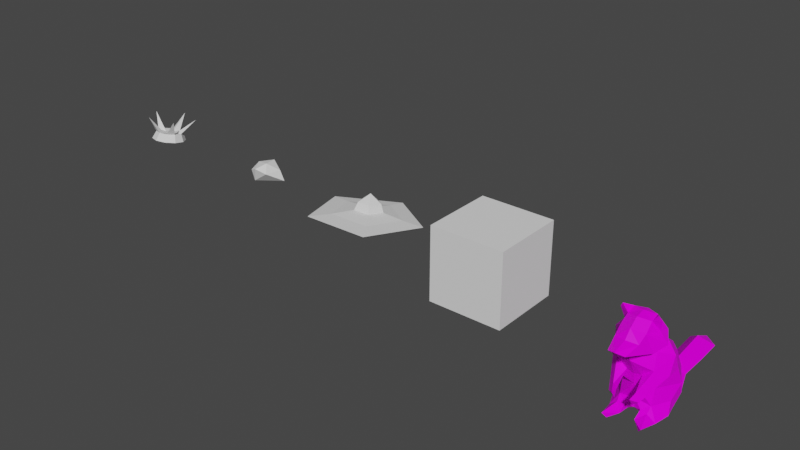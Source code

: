 # Source: hats.blend  (saved by Blender 2.82.7; exported with 4.5.12 LTS)
import bpy
from mathutils import Matrix  # noqa: F401  (used for matrix-valued properties, if any)

bpy.ops.wm.read_factory_settings(use_empty=True)
scene = bpy.context.scene
scene.name = 'Scene'

# ---- collections
col_collection = bpy.data.collections.new('Collection'); scene.collection.children.link(col_collection)

# ---- images (referenced by path relative to the original .blend; pixels are not part of the script)
import os
ASSET_DIR = os.environ.get("B2B_ASSET_DIR", "")  # directory of the original .blend (textures are referenced by path, not embedded)
HERE = os.path.dirname(os.path.abspath(__file__))  # packed textures are extracted next to this script under _unpacked/

def load_image(name, relpath, width, height, colorspace="sRGB"):
    """Load a texture the original file referenced (path relative to the .blend, or extracted next to this script)."""
    p = next((c for c in (os.path.join(HERE, relpath), os.path.join(ASSET_DIR, relpath)) if relpath and os.path.exists(c)), "")
    if p:
        img = bpy.data.images.load(p, check_existing=True)
        img.name = name
    else:  # same state as the original file: an image datablock whose file is absent (Cycles renders it pink)
        img = bpy.data.images.new(name, width, height)
        img.source = "FILE"
        img.filepath = "//" + (relpath or name)
    img.colorspace_settings.name = colorspace
    return img
img_tex_raccoon = load_image('tex_raccoon', 'tex_raccoon.png', 1024, 1024, 'sRGB')

# ---- materials (node trees are filled in below, after node groups)
mat_material = bpy.data.materials.new('Material')
mat_material.alpha_threshold = 0.0
mat_material.use_transparent_shadow = False
mat_material.line_color = (0.0, 0.0, 0.0, 1.0)

# ---- material node trees
mat_material.use_nodes = True; mat_material.node_tree.nodes.clear()
_N = mat_material.node_tree.nodes; _L = mat_material.node_tree.links
n0 = _N.new('ShaderNodeOutputMaterial'); n0.name = 'Material Output'; n0.location = (300, 300)
n1 = _N.new('ShaderNodeBsdfPrincipled'); n1.name = 'Principled BSDF'; n1.location = (10, 300)
n1.distribution = 'GGX'
n1.subsurface_method = 'BURLEY'
n1.inputs[2].default_value = 0.4
n1.inputs[3].default_value = 1.45
n1.inputs[13].default_value = 0.07273
n1.inputs[27].default_value = (0.0, 0.0, 0.0, 1.0)
n1.inputs[28].default_value = 1.0
n2 = _N.new('ShaderNodeTexImage'); n2.name = 'Image Texture'; n2.location = (-354, 235)
n2.image = img_tex_raccoon
_L.new(n1.outputs[0], n0.inputs[0])
_L.new(n2.outputs[0], n1.inputs[0])
n0.is_active_output = True

# ---- world
world_world = bpy.data.worlds.new('World'); scene.world = world_world
world_world.use_nodes = True; world_world.node_tree.nodes.clear()
_N = world_world.node_tree.nodes; _L = world_world.node_tree.links
n0 = _N.new('ShaderNodeOutputWorld'); n0.name = 'World Output'; n0.location = (300, 300)
n1 = _N.new('ShaderNodeBackground'); n1.name = 'Background'; n1.location = (10, 300)
n1.inputs[0].default_value = (0.05088, 0.05088, 0.05088, 1.0)
_L.new(n1.outputs[0], n0.inputs[0])
n0.is_active_output = True
world_world.color = (0.05088, 0.05088, 0.05088)
world_world.use_sun_shadow = False
world_world.sun_shadow_jitter_overblur = 0.0

# ---- meshes
me_cube = bpy.data.meshes.new('Cube')
me_cube.from_pydata([(0.4824, -0.06892, 2.117), (0.5165, 0.2335, 1.676), (0.5576, -0.3238, 2.253), (0.4776, -1.203, 1.174), (0.82, -1.116, 2.648), (0.9291, -0.47, 1.569), (0.896, -0.7001, 2.13), (0.0, 0.3375, 1.648), (0.5892, -0.6535, 2.534), (0.8998, -0.9458, 1.552), (0.0, 0.03504, 2.088), (0.0, -1.322, 1.454), (0.0, -1.674, 2.064), (0.5822, -1.298, 1.759), (0.5218, -1.116, 2.3), (0.0, -1.838, 2.386), (0.6067, -1.505, 2.464), (0.3978, -1.676, 3.097), (0.2686, -2.524, 2.734), (0.0, -2.389, 2.551), (0.3725, -1.996, 2.892), (0.0, -1.857, 3.218), (0.0, -2.103, 2.952), (0.0, -2.648, 2.822), (0.0, -1.545, 3.442), (0.3725, -1.354, 3.344), (0.3725, -1.036, 3.42), (0.5892, -0.741, 2.901), (0.5575, -1.143, 2.998), (0.0, -1.184, 3.488), (0.0, -0.8886, 3.409), (0.0, -0.6588, 2.95), (0.0, -0.4488, 2.503), (0.5487, -1.38, 3.597), (0.6476, -1.286, 3.414), (0.5822, -1.596, 1.075), (0.3564, -1.602, 0.8931), (0.3564, -1.824, 1.212), (0.0, -1.244, 1.065), (0.2467, -1.297, 1.496), (0.5155, -0.9388, 0.9624), (0.0, -1.065, 0.4683), (0.5105, -1.033, 0.3832), (0.8339, -0.4848, 0.4178), (0.9651, -0.1879, 0.9479), (0.0, 0.4912, 1.154), (0.0, 0.5558, 0.4989), (0.9229, -0.01296, 0.5234), (0.6371, 0.389, 1.1), (0.6794, 0.4767, 0.4706), (0.4799, -1.198, 0.1941), (0.628, -1.819, 0.06753), (0.9032, -0.6745, 0.03373), (0.5186, -1.707, -0.1064), (0.2376, -1.46, 0.03772), (0.0, -0.4001, -0.002028), (0.2304, -0.9933, -0.0187), (0.7478, -1.137, -0.05497), (0.8112, -0.228, 0.03413), (0.0, 0.1384, -0.02607), (0.696, 0.4503, 0.04835), (0.0, 0.526, 0.007758), (0.0, 1.085, 0.3964), (0.3762, 1.418, 0.1338), (0.0, 0.9806, -0.03275), (0.0, 1.66, 0.5393), (0.0, 1.657, -0.03567), (0.4223, 2.402, 0.1994), (0.0, 2.838, 0.661), (0.0, 2.936, -0.009876), (0.4231, 3.274, 0.2458), (0.0, 3.562, 0.2956), (0.482, -1.806, 0.9326), (0.2821, -1.812, 0.7719), (0.2821, -2.008, 1.054), (0.0, -1.065, 0.1437), (0.2525, -1.17, 0.231), (0.4984, -0.6679, -0.0187), (0.3975, -0.02483, -0.024)], [], [(8, 4, 14), (35, 9, 13), (13, 12, 39), (6, 13, 9), (1, 5, 44), (10, 1, 7), (28, 4, 27), (2, 5, 0), (9, 35, 3), (27, 4, 8), (9, 5, 6), (27, 26, 28), (12, 14, 15), (15, 14, 16), (14, 4, 16), (16, 4, 17), (16, 19, 15), (18, 19, 16), (18, 16, 20), (17, 20, 16), (20, 17, 21), (21, 22, 20), (18, 23, 19), (22, 23, 20), (18, 20, 23), (21, 17, 24), (25, 24, 17), (28, 17, 4), (17, 28, 25), (24, 25, 29), (26, 29, 25), (10, 32, 0), (0, 32, 2), (14, 6, 8), (6, 2, 8), (32, 8, 2), (8, 32, 27), (32, 31, 27), (27, 31, 26), (31, 30, 26), (26, 30, 29), (28, 34, 25), (34, 33, 25), (33, 34, 26), (28, 26, 34), (25, 33, 26), (13, 14, 12), (1, 0, 5), (10, 0, 1), (2, 6, 5), (6, 14, 13), (3, 35, 36), (37, 72, 35), (35, 13, 37), (12, 11, 39), (39, 37, 13), (37, 39, 36), (36, 39, 3), (38, 39, 11), (39, 38, 3), (3, 40, 9), (38, 40, 3), (40, 38, 42), (38, 41, 42), (42, 43, 40), (43, 44, 40), (40, 44, 5), (5, 9, 40), (44, 43, 47), (47, 48, 44), (48, 47, 49), (48, 49, 45), (45, 49, 46), (45, 7, 48), (7, 1, 48), (48, 1, 44), (50, 76, 54), (56, 54, 76), (50, 54, 51), (57, 50, 51), (51, 53, 57), (50, 57, 42), (42, 57, 52), (43, 42, 52), (53, 51, 54), (57, 53, 54), (54, 56, 57), (49, 60, 46), (49, 47, 60), (47, 43, 58), (52, 58, 43), (47, 58, 60), (78, 77, 55), (77, 78, 58), (58, 52, 77), (60, 59, 61), (60, 62, 46), (63, 62, 60), (61, 64, 60), (63, 60, 64), (62, 63, 65), (64, 66, 63), (65, 63, 67), (67, 68, 65), (66, 67, 63), (69, 67, 66), (68, 67, 70), (67, 69, 70), (70, 69, 71), (70, 71, 68), (73, 72, 74), (36, 72, 73), (36, 74, 37), (37, 74, 72), (36, 35, 72), (36, 73, 74), (56, 75, 55), (56, 76, 75), (50, 42, 76), (42, 41, 76), (75, 76, 41), (57, 56, 77), (57, 77, 52), (58, 78, 60), (55, 77, 56), (60, 78, 59), (55, 59, 78)])
_uv = me_cube.uv_layers.new(name='UVMap')
_uv.uv.foreach_set('vector', [0.3586, 0.7964, 0.2896, 0.8213, 0.2798, 0.7577, 0.2661, 0.6119, 0.3232, 0.646, 0.27, 0.666, 0.27, 0.666, 0.1566, 0.7056, 0.2395, 0.6227, 0.3555, 0.7204, 0.27, 0.666, 0.3232, 0.646, 0.5091, 0.6727, 0.3888, 0.645, 0.4281, 0.5566, 0.5285, 0.7841, 0.5091, 0.6727, 0.5925, 0.71, 0.2942, 0.8755, 0.2896, 0.8213, 0.3409, 0.8496, 0.4185, 0.7572, 0.3888, 0.645, 0.4616, 0.7394, 0.3232, 0.646, 0.2661, 0.6119, 0.2749, 0.5976, 0.3409, 0.8496, 0.2896, 0.8213, 0.3586, 0.7964, 0.3232, 0.646, 0.3888, 0.645, 0.3555, 0.7204, 0.3409, 0.8496, 0.3255, 0.9252, 0.2942, 0.8755, 0.1566, 0.7056, 0.2798, 0.7577, 0.1212, 0.765, 0.1212, 0.765, 0.2798, 0.7577, 0.2303, 0.8076, 0.2798, 0.7577, 0.2896, 0.8213, 0.2303, 0.8076, 0.2303, 0.8076, 0.2896, 0.8213, 0.2282, 0.9084, 0.2303, 0.8076, 0.0438, 0.8493, 0.1212, 0.765, 0.07362, 0.9014, 0.0438, 0.8493, 0.2303, 0.8076, 0.07362, 0.9014, 0.2303, 0.8076, 0.1692, 0.899, 0.2282, 0.9084, 0.1692, 0.899, 0.2303, 0.8076, 0.1692, 0.899, 0.2282, 0.9084, 0.2045, 0.9752, 0.2045, 0.9752, 0.1391, 0.9618, 0.1692, 0.899, 0.07362, 0.9014, 0.02709, 0.9335, 0.0438, 0.8493, 0.1391, 0.9618, 0.02709, 0.9335, 0.1692, 0.899, 0.07362, 0.9014, 0.1692, 0.899, 0.02709, 0.9335, 0.2045, 0.9752, 0.2282, 0.9084, 0.2649, 0.9769, 0.274, 0.9289, 0.2649, 0.9769, 0.2282, 0.9084, 0.2942, 0.8755, 0.2282, 0.9084, 0.2896, 0.8213, 0.2282, 0.9084, 0.2942, 0.8755, 0.274, 0.9289, 0.2649, 0.9769, 0.274, 0.9289, 0.3136, 0.9645, 0.3255, 0.9252, 0.3136, 0.9645, 0.274, 0.9289, 0.5285, 0.7841, 0.4452, 0.85, 0.4616, 0.7394, 0.4616, 0.7394, 0.4452, 0.85, 0.4185, 0.7572, 0.2798, 0.7577, 0.3555, 0.7204, 0.3586, 0.7964, 0.3555, 0.7204, 0.4185, 0.7572, 0.3586, 0.7964, 0.4452, 0.85, 0.3586, 0.7964, 0.4185, 0.7572, 0.3586, 0.7964, 0.4452, 0.85, 0.3409, 0.8496, 0.4452, 0.85, 0.3977, 0.9004, 0.3409, 0.8496, 0.3409, 0.8496, 0.3977, 0.9004, 0.3255, 0.9252, 0.3977, 0.9004, 0.3497, 0.9469, 0.3255, 0.9252, 0.3255, 0.9252, 0.3497, 0.9469, 0.3136, 0.9645, 0.2942, 0.8755, 0.3032, 0.9066, 0.274, 0.9289, 0.3032, 0.9066, 0.3059, 0.9161, 0.274, 0.9289, 0.3059, 0.9161, 0.3032, 0.9066, 0.3255, 0.9252, 0.2942, 0.8755, 0.3255, 0.9252, 0.3032, 0.9066, 0.274, 0.9289, 0.3059, 0.9161, 0.3255, 0.9252, 0.27, 0.666, 0.2798, 0.7577, 0.1566, 0.7056, 0.5091, 0.6727, 0.4616, 0.7394, 0.3888, 0.645, 0.5285, 0.7841, 0.4616, 0.7394, 0.5091, 0.6727, 0.4185, 0.7572, 0.3555, 0.7204, 0.3888, 0.645, 0.3555, 0.7204, 0.2798, 0.7577, 0.27, 0.666, 0.2749, 0.5976, 0.2661, 0.6119, 0.2642, 0.61, 0.2608, 0.6133, 0.2634, 0.6115, 0.2661, 0.6119, 0.2661, 0.6119, 0.27, 0.666, 0.2608, 0.6133, 0.1566, 0.7056, 0.2069, 0.6056, 0.2395, 0.6227, 0.2395, 0.6227, 0.2608, 0.6133, 0.27, 0.666, 0.2608, 0.6133, 0.2395, 0.6227, 0.2642, 0.61, 0.2642, 0.61, 0.2395, 0.6227, 0.2749, 0.5976, 0.2247, 0.5593, 0.2395, 0.6227, 0.2069, 0.6056, 0.2395, 0.6227, 0.2247, 0.5593, 0.2749, 0.5976, 0.2749, 0.5976, 0.3071, 0.5592, 0.3232, 0.646, 0.2247, 0.5593, 0.3071, 0.5592, 0.2749, 0.5976, 0.3071, 0.5592, 0.2247, 0.5593, 0.3099, 0.4809, 0.2247, 0.5593, 0.2447, 0.4703, 0.3099, 0.4809, 0.3099, 0.4809, 0.3813, 0.4861, 0.3071, 0.5592, 0.3813, 0.4861, 0.4281, 0.5566, 0.3071, 0.5592, 0.3071, 0.5592, 0.4281, 0.5566, 0.3888, 0.645, 0.3888, 0.645, 0.3232, 0.646, 0.3071, 0.5592, 0.4281, 0.5566, 0.3813, 0.4861, 0.4505, 0.493, 0.4505, 0.493, 0.5294, 0.5794, 0.4281, 0.5566, 0.5294, 0.5794, 0.4505, 0.493, 0.5364, 0.4707, 0.5294, 0.5794, 0.5364, 0.4707, 0.6405, 0.6212, 0.6405, 0.6212, 0.5364, 0.4707, 0.678, 0.4872, 0.6405, 0.6212, 0.5925, 0.71, 0.5294, 0.5794, 0.5925, 0.71, 0.5091, 0.6727, 0.5294, 0.5794, 0.5294, 0.5794, 0.5091, 0.6727, 0.4281, 0.5566, 0.3064, 0.456, 0.2903, 0.45, 0.3025, 0.4463, 0.3014, 0.4237, 0.3025, 0.4463, 0.2903, 0.45, 0.3064, 0.456, 0.3025, 0.4463, 0.3057, 0.4477, 0.3175, 0.4461, 0.3064, 0.456, 0.3057, 0.4477, 0.3057, 0.4477, 0.306, 0.4486, 0.3175, 0.4461, 0.3064, 0.456, 0.3175, 0.4461, 0.3099, 0.4809, 0.3099, 0.4809, 0.3175, 0.4461, 0.355, 0.4478, 0.3813, 0.4861, 0.3099, 0.4809, 0.355, 0.4478, 0.306, 0.4486, 0.3057, 0.4477, 0.3025, 0.4463, 0.3175, 0.4461, 0.306, 0.4486, 0.3025, 0.4463, 0.3025, 0.4463, 0.3014, 0.4237, 0.3175, 0.4461, 0.5364, 0.4707, 0.5171, 0.3891, 0.678, 0.4872, 0.5364, 0.4707, 0.4505, 0.493, 0.5171, 0.3891, 0.4505, 0.493, 0.3813, 0.4861, 0.4031, 0.4288, 0.355, 0.4478, 0.4031, 0.4288, 0.3813, 0.4861, 0.4505, 0.493, 0.4031, 0.4288, 0.5171, 0.3891, 0.4116, 0.36, 0.3399, 0.4153, 0.3251, 0.3419, 0.3399, 0.4153, 0.4116, 0.36, 0.4031, 0.4288, 0.4031, 0.4288, 0.355, 0.4478, 0.3399, 0.4153, 0.5171, 0.3891, 0.4014, 0.2821, 0.4776, 0.2396, 0.5171, 0.3891, 0.7493, 0.3709, 0.678, 0.4872, 0.7076, 0.2401, 0.7493, 0.3709, 0.5171, 0.3891, 0.4776, 0.2396, 0.5793, 0.1946, 0.5171, 0.3891, 0.7076, 0.2401, 0.5171, 0.3891, 0.5793, 0.1946, 0.7493, 0.3709, 0.7076, 0.2401, 0.8249, 0.2889, 0.5793, 0.1946, 0.6897, 0.1404, 0.7076, 0.2401, 0.8249, 0.2889, 0.7076, 0.2401, 0.8323, 0.1292, 0.8323, 0.1292, 0.9348, 0.1441, 0.8249, 0.2889, 0.6897, 0.1404, 0.8323, 0.1292, 0.7076, 0.2401, 0.8514, 0.03448, 0.8323, 0.1292, 0.6897, 0.1404, 0.9348, 0.1441, 0.8323, 0.1292, 0.9028, 0.06838, 0.8323, 0.1292, 0.8514, 0.03448, 0.9028, 0.06838, 0.9028, 0.06838, 0.8514, 0.03448, 0.9426, 0.03799, 0.9028, 0.06838, 0.9426, 0.03799, 0.9348, 0.1441, 0.2631, 0.6108, 0.2634, 0.6115, 0.2618, 0.6121, 0.2642, 0.61, 0.2634, 0.6115, 0.2631, 0.6108, 0.2642, 0.61, 0.2618, 0.6121, 0.2608, 0.6133, 0.2608, 0.6133, 0.2618, 0.6121, 0.2634, 0.6115, 0.2642, 0.61, 0.2661, 0.6119, 0.2634, 0.6115, 0.2642, 0.61, 0.2631, 0.6108, 0.2618, 0.6121, 0.3014, 0.4237, 0.2657, 0.4226, 0.3251, 0.3419, 0.3014, 0.4237, 0.2903, 0.45, 0.2657, 0.4226, 0.3064, 0.456, 0.3099, 0.4809, 0.2903, 0.45, 0.3099, 0.4809, 0.2447, 0.4703, 0.2903, 0.45, 0.2657, 0.4226, 0.2903, 0.45, 0.2447, 0.4703, 0.3175, 0.4461, 0.3014, 0.4237, 0.3399, 0.4153, 0.3175, 0.4461, 0.3399, 0.4153, 0.355, 0.4478, 0.4031, 0.4288, 0.4116, 0.36, 0.5171, 0.3891, 0.3251, 0.3419, 0.3399, 0.4153, 0.3014, 0.4237, 0.5171, 0.3891, 0.4116, 0.36, 0.4014, 0.2821, 0.3251, 0.3419, 0.4014, 0.2821, 0.4116, 0.36])
me_cube.materials.append(mat_material)
me_cube.use_remesh_preserve_volume = False
me_cube.use_remesh_preserve_attributes = False
me_cube.use_mirror_vertex_groups = False
me_cube.update()
me_cube_001 = bpy.data.meshes.new('Cube.001')
me_cube_001.from_pydata([(-1.298, -1.298, -1.298), (-1.298, -1.298, 1.298), (-1.298, 1.298, -1.298), (-1.298, 1.298, 1.298), (1.298, -1.298, -1.298), (1.298, -1.298, 1.298), (1.298, 1.298, -1.298), (1.298, 1.298, 1.298)], [], [(0, 1, 3, 2), (2, 3, 7, 6), (6, 7, 5, 4), (4, 5, 1, 0), (2, 6, 4, 0), (7, 3, 1, 5)])
_uv = me_cube_001.uv_layers.new(name='UVMap')
_uv.uv.foreach_set('vector', [0.375, 0.0, 0.625, 0.0, 0.625, 0.25, 0.375, 0.25, 0.375, 0.25, 0.625, 0.25, 0.625, 0.5, 0.375, 0.5, 0.375, 0.5, 0.625, 0.5, 0.625, 0.75, 0.375, 0.75, 0.375, 0.75, 0.625, 0.75, 0.625, 1.0, 0.375, 1.0, 0.125, 0.5, 0.375, 0.5, 0.375, 0.75, 0.125, 0.75, 0.625, 0.5, 0.875, 0.5, 0.875, 0.75, 0.625, 0.75])
me_cube_001.use_remesh_fix_poles = True
me_cube_001.use_remesh_preserve_attributes = False
me_cube_001.use_mirror_vertex_groups = False
me_cube_001.update()
me_icosphere = bpy.data.meshes.new('Icosphere')
me_icosphere.from_pydata([(1.145, 0.504, -0.08833), (0.4677, 0.3383, 0.04345), (-0.02176, 0.6649, -0.004525), (-0.487, 0.3053, 0.04829), (-0.2851, -0.2435, 0.1289), (0.305, -0.2232, 0.1259), (0.2421, -0.0971, 0.3814), (-0.23, -0.1134, 0.3838), (-0.3916, 0.3258, 0.3193), (-0.01934, 0.6136, 0.277), (0.3723, 0.3522, 0.3154), (-0.00531, 0.2588, 0.6254), (-0.03896, 1.294, -0.2044), (-1.165, 0.4242, -0.0766), (-0.676, -0.9038, 0.1185), (0.7515, -0.8545, 0.1112), (1.854, 0.6842, -0.1795), (-0.05694, 1.959, -0.3668), (-1.873, 0.5554, -0.1606), (-1.085, -1.588, 0.1541), (1.219, -1.508, 0.1425), (1.593, 0.5933, -0.3128), (-0.05032, 1.69, -0.4738), (-1.612, 0.4826, -0.2965), (-0.9343, -1.36, -0.02585), (1.047, -1.292, -0.0359)], [], [(14, 13, 18, 19), (15, 14, 19, 20), (0, 15, 20, 16), (13, 12, 17, 18), (12, 0, 16, 17), (1, 5, 15, 0), (3, 2, 12, 13), (5, 4, 14, 15), (10, 6, 5, 1), (9, 10, 1, 2), (2, 1, 0, 12), (4, 3, 13, 14), (7, 8, 3, 4), (6, 7, 4, 5), (8, 9, 2, 3), (6, 10, 11), (7, 6, 11), (8, 7, 11), (9, 8, 11), (10, 9, 11), (20, 19, 24, 25), (17, 16, 21, 22), (19, 18, 23, 24), (18, 17, 22, 23), (16, 20, 25, 21), (24, 23, 22, 21, 25)])
_uv = me_icosphere.uv_layers.new(name='UVMap')
_uv.uv.foreach_set('vector', [0.2022, 0.2539, 0.255, 0.3072, 0.1054, 0.2469, 0.0, 0.1508, 0.5722, 0.256, 0.2022, 0.2539, 0.0, 0.1508, 0.6181, 0.1548, 0.8141, 0.3102, 0.5722, 0.256, 0.6181, 0.1548, 1.0, 0.252, 0.255, 0.3072, 0.6171, 0.3385, 0.6812, 0.2997, 0.1054, 0.2469, 0.6171, 0.3385, 0.8141, 0.3102, 1.0, 0.252, 0.6812, 0.2997, 0.6324, 0.4135, 0.5304, 0.3947, 0.5722, 0.256, 0.8141, 0.3102, 0.3994, 0.4125, 0.5513, 0.424, 0.6171, 0.3385, 0.255, 0.3072, 0.5304, 0.3947, 0.3823, 0.394, 0.2022, 0.2539, 0.5722, 0.256, 0.6034, 0.6946, 0.5213, 0.6859, 0.5304, 0.3947, 0.6324, 0.4135, 0.5384, 0.6995, 0.6034, 0.6946, 0.6324, 0.4135, 0.5513, 0.424, 0.5513, 0.424, 0.6324, 0.4135, 0.8141, 0.3102, 0.6171, 0.3385, 0.3823, 0.394, 0.3994, 0.4125, 0.255, 0.3072, 0.2022, 0.2539, 0.4031, 0.6856, 0.4164, 0.6941, 0.3994, 0.4125, 0.3823, 0.394, 0.5213, 0.6859, 0.4031, 0.6856, 0.3823, 0.394, 0.5304, 0.3947, 0.4164, 0.6941, 0.5384, 0.6995, 0.5513, 0.424, 0.3994, 0.4125, 0.5213, 0.6859, 0.6034, 0.6946, 0.4931, 1.0, 0.4031, 0.6856, 0.5213, 0.6859, 0.4931, 1.0, 0.4164, 0.6941, 0.4031, 0.6856, 0.4931, 1.0, 0.5384, 0.6995, 0.4164, 0.6941, 0.4931, 1.0, 0.6034, 0.6946, 0.5384, 0.6995, 0.4931, 1.0, 0.6181, 0.1548, 0.0, 0.1508, 0.07903, 0.0, 0.6031, 0.003903, 0.6812, 0.2997, 1.0, 0.252, 0.9337, 0.1014, 0.66, 0.1504, 0.0, 0.1508, 0.1054, 0.2469, 0.1628, 0.09613, 0.07903, 0.0, 0.1054, 0.2469, 0.6812, 0.2997, 0.66, 0.1504, 0.1628, 0.09613, 1.0, 0.252, 0.6181, 0.1548, 0.6031, 0.003903, 0.9337, 0.1014, 0.07903, 0.0, 0.1628, 0.09613, 0.66, 0.1504, 0.9337, 0.1014, 0.6031, 0.003903])
me_icosphere.use_remesh_fix_poles = True
me_icosphere.use_remesh_preserve_attributes = False
me_icosphere.use_mirror_vertex_groups = False
me_icosphere.update()
me_icosphere_001 = bpy.data.meshes.new('Icosphere.001')
me_icosphere_001.from_pydata([(-0.2237, 0.004192, -0.359), (0.3758, -0.01573, 0.04608), (-0.02361, -0.1386, 0.176), (-0.3054, -0.05067, 0.06007), (0.05456, 0.7542, -0.3961), (0.6546, 0.5864, -0.3314), (0.1596, 0.239, 0.3166), (-0.356, 0.3678, 0.2095), (-0.4966, 0.4774, -0.05916), (0.06003, 0.9037, -0.1708), (0.4784, 0.5763, 0.03615), (0.01712, 0.7585, 0.2554), (-0.6618, 0.525, -0.3207)], [], [(0, 1, 2), (1, 0, 5), (0, 2, 3), (0, 3, 4), (0, 4, 5), (1, 5, 10), (2, 1, 6), (3, 2, 7), (9, 12, 8), (5, 4, 9), (1, 10, 6), (2, 6, 7), (3, 7, 8), (9, 4, 12), (5, 9, 10), (6, 10, 11), (7, 6, 11), (8, 7, 11), (9, 8, 11), (10, 9, 11), (3, 8, 12, 0), (12, 4, 0)])
_uv = me_icosphere_001.uv_layers.new(name='UVMap')
_uv.uv.foreach_set('vector', [0.3898, 0.0, 0.8659, 0.4735, 0.5656, 0.5466, 0.8659, 0.4735, 0.3898, 0.0, 1.0, 0.3255, 0.3898, 0.0, 0.5656, 0.5466, 0.3316, 0.438, 0.3898, 0.0, 0.3316, 0.438, 0.5254, 0.2941, 0.3898, 0.0, 0.5254, 0.2941, 1.0, 0.3255, 0.8659, 0.4735, 1.0, 0.3255, 0.8719, 0.711, 0.5656, 0.5466, 0.8659, 0.4735, 0.6681, 0.8701, 0.3316, 0.438, 0.5656, 0.5466, 0.25, 0.7761, 0.5148, 0.5963, 0.0, 0.2421, 0.1308, 0.5164, 1.0, 0.3255, 0.5254, 0.2941, 0.5148, 0.5963, 0.8659, 0.4735, 0.8719, 0.711, 0.6681, 0.8701, 0.5656, 0.5466, 0.6681, 0.8701, 0.25, 0.7761, 0.3316, 0.438, 0.25, 0.7761, 0.1308, 0.5164, 0.5148, 0.5963, 0.5254, 0.2941, 0.0, 0.2421, 1.0, 0.3255, 0.5148, 0.5963, 0.8719, 0.711, 0.6681, 0.8701, 0.8719, 0.711, 0.4994, 1.0, 0.25, 0.7761, 0.6681, 0.8701, 0.4994, 1.0, 0.1308, 0.5164, 0.25, 0.7761, 0.4994, 1.0, 0.5148, 0.5963, 0.1308, 0.5164, 0.4994, 1.0, 0.8719, 0.711, 0.5148, 0.5963, 0.4994, 1.0, 0.3316, 0.438, 0.1308, 0.5164, 0.0, 0.2421, 0.3898, 0.0, 0.0, 0.2421, 0.5254, 0.2941, 0.3898, 0.0])
me_icosphere_001.use_remesh_fix_poles = True
me_icosphere_001.use_remesh_preserve_attributes = False
me_icosphere_001.use_mirror_vertex_groups = False
me_icosphere_001.update()
me_icosphere_002 = bpy.data.meshes.new('Icosphere.002')
me_icosphere_002.from_pydata([(0.1772, 0.3042, 0.1248), (-0.06769, 0.3823, 0.1094), (5.312e-17, 0.7286, -0.2044), (-1.047e-17, 0.6713, 0.09739), (0.3663, 0.6118, -0.1814), (0.2905, 0.5787, 0.1157), (0.5927, 0.3061, -0.1211), (0.47, 0.3363, 0.1635), (0.5927, -0.07177, -0.0466), (0.47, 0.03659, 0.2226), (0.3663, -0.3775, 0.01369), (0.2905, -0.2058, 0.2704), (4.789e-17, -0.4942, 0.03672), (-1.462e-17, -0.2984, 0.2886), (-0.3663, -0.3775, 0.01369), (-0.2905, -0.2058, 0.2704), (-0.5927, -0.07177, -0.0466), (-0.47, 0.03659, 0.2226), (-0.5927, 0.3061, -0.1211), (-0.47, 0.3363, 0.1635), (-0.3663, 0.6118, -0.1814), (-0.2905, 0.5787, 0.1157), (0.1772, 0.05156, 0.1746), (-0.06769, -0.0265, 0.19), (-0.219, 0.1779, 0.1497), (-0.2325, 1.16, 0.592), (0.7808, 0.8365, 0.6557), (-0.8588, 0.3138, 0.7588), (0.7808, -0.2088, 0.8619), (-0.2325, -0.5318, 0.9256)], [], [(13, 11, 22, 23), (2, 3, 5, 4), (22, 11, 28), (17, 15, 23, 24), (4, 5, 7, 6), (21, 19, 24, 1), (6, 7, 9, 8), (5, 3, 1, 0), (8, 9, 11, 10), (15, 13, 29), (10, 11, 13, 12), (21, 1, 25), (12, 13, 15, 14), (24, 19, 27), (14, 15, 17, 16), (9, 22, 28), (16, 17, 19, 18), (0, 7, 26), (0, 1, 24, 23, 22), (18, 19, 21, 20), (9, 7, 0, 22), (20, 21, 3, 2), (2, 4, 6, 8, 10, 12, 14, 16, 18, 20), (13, 23, 29), (7, 5, 26), (19, 17, 27), (3, 21, 25), (5, 0, 26), (23, 15, 29), (17, 24, 27), (11, 9, 28), (1, 3, 25)])
_uv = me_icosphere_002.uv_layers.new(name='UVMap')
_uv.uv.foreach_set('vector', [0.3708, 0.5628, 0.3877, 0.5617, 0.3833, 0.558, 0.3708, 0.5588, 0.3708, 0.5234, 0.3708, 0.5517, 0.3877, 0.5527, 0.3922, 0.5247, 0.3833, 0.558, 0.3877, 0.5617, 0.4061, 0.5949, 0.3435, 0.5589, 0.3539, 0.5617, 0.3584, 0.558, 0.3506, 0.556, 0.3922, 0.5247, 0.3877, 0.5527, 0.3982, 0.5555, 0.4053, 0.5282, 0.3539, 0.5527, 0.3435, 0.5555, 0.3506, 0.5534, 0.3584, 0.5514, 0.4053, 0.5282, 0.3982, 0.5555, 0.3982, 0.5589, 0.4053, 0.5325, 0.3877, 0.5527, 0.3708, 0.5517, 0.3708, 0.5506, 0.3833, 0.5514, 0.4053, 0.5325, 0.3982, 0.5589, 0.3877, 0.5617, 0.3922, 0.5361, 0.3539, 0.5617, 0.3708, 0.5628, 0.3597, 0.5978, 0.3922, 0.5361, 0.3877, 0.5617, 0.3708, 0.5628, 0.3708, 0.5374, 0.3539, 0.5527, 0.3584, 0.5514, 0.3597, 0.5825, 0.3708, 0.5374, 0.3708, 0.5628, 0.3539, 0.5617, 0.3495, 0.5361, 0.3506, 0.5534, 0.3435, 0.5555, 0.3311, 0.5902, 0.3495, 0.5361, 0.3539, 0.5617, 0.3435, 0.5589, 0.3363, 0.5325, 0.3982, 0.5589, 0.391, 0.556, 0.4061, 0.5949, 0.3363, 0.5325, 0.3435, 0.5589, 0.3435, 0.5555, 0.3363, 0.5282, 0.391, 0.5534, 0.3982, 0.5555, 0.4061, 0.5855, 0.3833, 0.5514, 0.3584, 0.5514, 0.3506, 0.556, 0.3708, 0.5588, 0.391, 0.556, 0.3363, 0.5282, 0.3435, 0.5555, 0.3539, 0.5527, 0.3495, 0.5247, 0.3982, 0.5589, 0.3982, 0.5555, 0.391, 0.5534, 0.391, 0.556, 0.3495, 0.5247, 0.3539, 0.5527, 0.3708, 0.5517, 0.3708, 0.5234, 0.3708, 0.5234, 0.3922, 0.5247, 0.4053, 0.5282, 0.4053, 0.5325, 0.3922, 0.5361, 0.3708, 0.5374, 0.3495, 0.5361, 0.3363, 0.5325, 0.3363, 0.5282, 0.3495, 0.5247, 0.3708, 0.5628, 0.3708, 0.5588, 0.3597, 0.5978, 0.3982, 0.5555, 0.3877, 0.5527, 0.4061, 0.5855, 0.3435, 0.5555, 0.3435, 0.5589, 0.3311, 0.5902, 0.3708, 0.5517, 0.3539, 0.5527, 0.3597, 0.5825, 0.3877, 0.5527, 0.3833, 0.5514, 0.4061, 0.5855, 0.3584, 0.558, 0.3539, 0.5617, 0.3597, 0.5978, 0.3435, 0.5589, 0.3506, 0.556, 0.3311, 0.5902, 0.3877, 0.5617, 0.3982, 0.5589, 0.4061, 0.5949, 0.3708, 0.5506, 0.3708, 0.5517, 0.3597, 0.5825])
me_icosphere_002.use_remesh_fix_poles = True
me_icosphere_002.use_remesh_preserve_attributes = False
me_icosphere_002.use_mirror_vertex_groups = False
me_icosphere_002.update()
me_icosphere_002.normals_split_custom_set([tuple(v) for v in zip(*[iter([-0.04606, 0.3304, 0.9427, -0.04606, 0.3304, 0.9427, -0.04606, 0.3304, 0.9427, -0.04606, 0.3304, 0.9427, 0.2886, 0.9406, 0.1786, 0.2886, 0.9406, 0.1786, 0.2886, 0.9406, 0.1786, 0.2886, 0.9406, 0.1786, -0.7662, -0.1011, 0.6346, -0.7662, -0.1011, 0.6346, -0.7662, -0.1011, 0.6346, 0.1206, 0.2773, 0.9532, 0.1206, 0.2773, 0.9532, 0.1206, 0.2773, 0.9532, 0.1206, 0.2773, 0.9532, 0.7509, 0.6073, 0.2594, 0.7509, 0.6073, 0.2594, 0.7509, 0.6073, 0.2594, 0.7509, 0.6073, 0.2594, 0.1206, 0.1054, 0.9871, 0.1206, 0.1054, 0.9871, 0.1206, 0.1054, 0.9871, 0.1206, 0.1054, 0.9871, 0.9185, 0.07649, 0.3879, 0.9185, 0.07649, 0.3879, 0.9185, 0.07649, 0.3879, 0.9185, 0.07649, 0.3879, -0.04606, 0.05223, 0.9976, -0.04606, 0.05223, 0.9976, -0.04606, 0.05223, 0.9976, -0.04606, 0.05223, 0.9976, 0.735, -0.443, 0.5134, 0.735, -0.443, 0.5134, 0.735, -0.443, 0.5134, 0.735, -0.443, 0.5134, -0.2529, -0.8749, -0.4129, -0.2529, -0.8749, -0.4129, -0.2529, -0.8749, -0.4129, 0.2788, -0.7582, 0.5894, 0.2788, -0.7582, 0.5894, 0.2788, -0.7582, 0.5894, 0.2788, -0.7582, 0.5894, -0.4539, -0.5375, 0.7107, -0.4539, -0.5375, 0.7107, -0.4539, -0.5375, 0.7107, -0.2788, -0.7582, 0.5894, -0.2788, -0.7582, 0.5894, -0.2788, -0.7582, 0.5894, -0.2788, -0.7582, 0.5894, 0.5114, 0.7788, 0.3632, 0.5114, 0.7788, 0.3632, 0.5114, 0.7788, 0.3632, -0.735, -0.443, 0.5134, -0.735, -0.443, 0.5134, -0.735, -0.443, 0.5134, -0.735, -0.443, 0.5134, -0.01185, 0.9316, 0.3634, -0.01185, 0.9316, 0.3634, -0.01185, 0.9316, 0.3634, -0.9185, 0.07649, 0.3879, -0.9185, 0.07649, 0.3879, -0.9185, 0.07649, 0.3879, -0.9185, 0.07649, 0.3879, -0.01876, -0.6953, 0.7185, -0.01876, -0.6953, 0.7185, -0.01876, -0.6953, 0.7185, 0.0, 0.1935, 0.9811, 0.0, 0.1935, 0.9811, 0.0, 0.1935, 0.9811, 0.0, 0.1935, 0.9811, 0.0, 0.1935, 0.9811, -0.7509, 0.6073, 0.2594, -0.7509, 0.6073, 0.2594, -0.7509, 0.6073, 0.2594, -0.7509, 0.6073, 0.2594, -0.1491, 0.1913, 0.9701, -0.1491, 0.1913, 0.9701, -0.1491, 0.1913, 0.9701, -0.1491, 0.1913, 0.9701, -0.2886, 0.9406, 0.1786, -0.2886, 0.9406, 0.1786, -0.2886, 0.9406, 0.1786, -0.2886, 0.9406, 0.1786, 9.791e-09, -0.1935, -0.9811, 9.791e-09, -0.1935, -0.9811, 9.791e-09, -0.1935, -0.9811, 9.791e-09, -0.1935, -0.9811, 9.791e-09, -0.1935, -0.9811, 9.791e-09, -0.1935, -0.9811, 9.791e-09, -0.1935, -0.9811, 9.791e-09, -0.1935, -0.9811, 9.791e-09, -0.1935, -0.9811, 9.791e-09, -0.1935, -0.9811, 0.8247, 0.3627, 0.434, 0.8247, 0.3627, 0.434, 0.8247, 0.3627, 0.434, 0.6211, 0.3187, -0.716, 0.6211, 0.3187, -0.716, 0.6211, 0.3187, -0.716, -0.8306, -0.1078, -0.5464, -0.8306, -0.1078, -0.5464, -0.8306, -0.1078, -0.5464, -0.2469, 0.6291, -0.7371, -0.2469, 0.6291, -0.7371, -0.2469, 0.6291, -0.7371, -0.7716, 0.3364, 0.5399, -0.7716, 0.3364, 0.5399, -0.7716, 0.3364, 0.5399, -0.4689, 0.7735, 0.4264, -0.4689, 0.7735, 0.4264, -0.4689, 0.7735, 0.4264, 0.5058, -0.56, 0.6562, 0.5058, -0.56, 0.6562, 0.5058, -0.56, 0.6562, 0.6307, -0.5708, -0.5257, 0.6307, -0.5708, -0.5257, 0.6307, -0.5708, -0.5257, 0.8175, -0.1686, 0.5507, 0.8175, -0.1686, 0.5507, 0.8175, -0.1686, 0.5507])] * 3)])

# ---- objects
ob_raccoon2 = bpy.data.objects.new('raccoon2', me_cube)
ob_ref = bpy.data.objects.new('ref', None)
ob_empty = bpy.data.objects.new('Empty', None)
ob_hat_cube = bpy.data.objects.new('hat.cube', me_cube_001)
ob_hat_sunhat = bpy.data.objects.new('hat.sunhat', me_icosphere)
ob_hat_beanie = bpy.data.objects.new('hat.beanie', me_icosphere_001)
ob_hat_crown = bpy.data.objects.new('hat.crown', me_icosphere_002)

# ---- transforms, parenting, visibility, modifiers, constraints
ob_raccoon2.location = (0.0, 0.0, 0.0)
ob_raccoon2.lock_rotations_4d = False
ob_raccoon2.empty_display_type = 'ARROWS'
ob_raccoon2.lineart.crease_threshold = 0.0
_vg = ob_raccoon2.vertex_groups.new(name='hips')
_vg = ob_raccoon2.vertex_groups.new(name='spine')
_vg = ob_raccoon2.vertex_groups.new(name='neck')
_vg = ob_raccoon2.vertex_groups.new(name='head')
_vg = ob_raccoon2.vertex_groups.new(name='arm.L')
_vg = ob_raccoon2.vertex_groups.new(name='hand.L')
_vg = ob_raccoon2.vertex_groups.new(name='arm.R')
_vg = ob_raccoon2.vertex_groups.new(name='hand.R')
_vg = ob_raccoon2.vertex_groups.new(name='leg.L')
_vg = ob_raccoon2.vertex_groups.new(name='foot.L')
_vg = ob_raccoon2.vertex_groups.new(name='leg.R')
_vg = ob_raccoon2.vertex_groups.new(name='foot.R')
_vg = ob_raccoon2.vertex_groups.new(name='tail.root')
_vg = ob_raccoon2.vertex_groups.new(name='tail.mid')
_vg = ob_raccoon2.vertex_groups.new(name='tail.end')
_m = ob_raccoon2.modifiers.new('Mirror', 'MIRROR')
_m.use_clip = True
ob_ref.location = (0.0, 0.0, 0.0)
ob_ref.rotation_euler = (1.571, -0.0, 1.571)
ob_ref.empty_display_type = 'IMAGE'
ob_ref.empty_display_size = 5.0
ob_ref.lineart.crease_threshold = 0.0
ob_empty.location = (5.169e-16, -1.386, 3.328)
ob_empty.lineart.crease_threshold = 0.0
ob_hat_cube.location = (-5.0, -1.386, 3.328)
ob_hat_cube.lineart.crease_threshold = 0.0
ob_hat_sunhat.location = (-10.0, -1.386, 3.328)
ob_hat_sunhat.lineart.crease_threshold = 0.0
ob_hat_beanie.location = (-15.0, -1.386, 3.328)
ob_hat_beanie.lineart.crease_threshold = 0.0
ob_hat_crown.location = (-20.0, -1.386, 3.328)
ob_hat_crown.lineart.crease_threshold = 0.0

# ---- collection membership
col_collection.objects.link(ob_raccoon2)
col_collection.objects.link(ob_ref)
col_collection.objects.link(ob_empty)
col_collection.objects.link(ob_hat_cube)
col_collection.objects.link(ob_hat_sunhat)
col_collection.objects.link(ob_hat_beanie)
col_collection.objects.link(ob_hat_crown)

# ---- scene / render settings (as saved in the file)
scene.frame_start = 1; scene.frame_end = 20; scene.frame_set(0)
scene.render.engine = 'BLENDER_EEVEE_NEXT'
scene.cycles.use_denoising = False
scene.cycles.samples = 128
scene.cycles.sampling_pattern = 'TABULATED_SOBOL'
scene.cycles.use_adaptive_sampling = False
scene.cycles.use_light_tree = False
scene.view_settings.view_transform = 'Filmic'
bpy.context.view_layer.update()

# ---- added for rendering (the .blend has no active camera and no usable light): camera, sun
cam_auto = bpy.data.cameras.new('AutoCamera')
cam_auto.lens = 50.0
cam_auto.sensor_width = 36.0
cam_auto.clip_end = 1000.0
ob_auto_camera = bpy.data.objects.new('AutoCamera', cam_auto)
scene.collection.objects.link(ob_auto_camera)
ob_auto_camera.location = (11.581, -25.5391, 19.4817)
ob_auto_camera.rotation_euler = (1.09748, -7.21219e-08, 0.694738)
scene.camera = ob_auto_camera
light_auto_sun = bpy.data.lights.new('AutoSun', 'SUN')
light_auto_sun.energy = 3.0
light_auto_sun.angle = 0.0523599
ob_auto_sun = bpy.data.objects.new('AutoSun', light_auto_sun)
scene.collection.objects.link(ob_auto_sun)
ob_auto_sun.rotation_euler = (0.872665, 0.174533, 0.523599)
bpy.context.view_layer.update()
